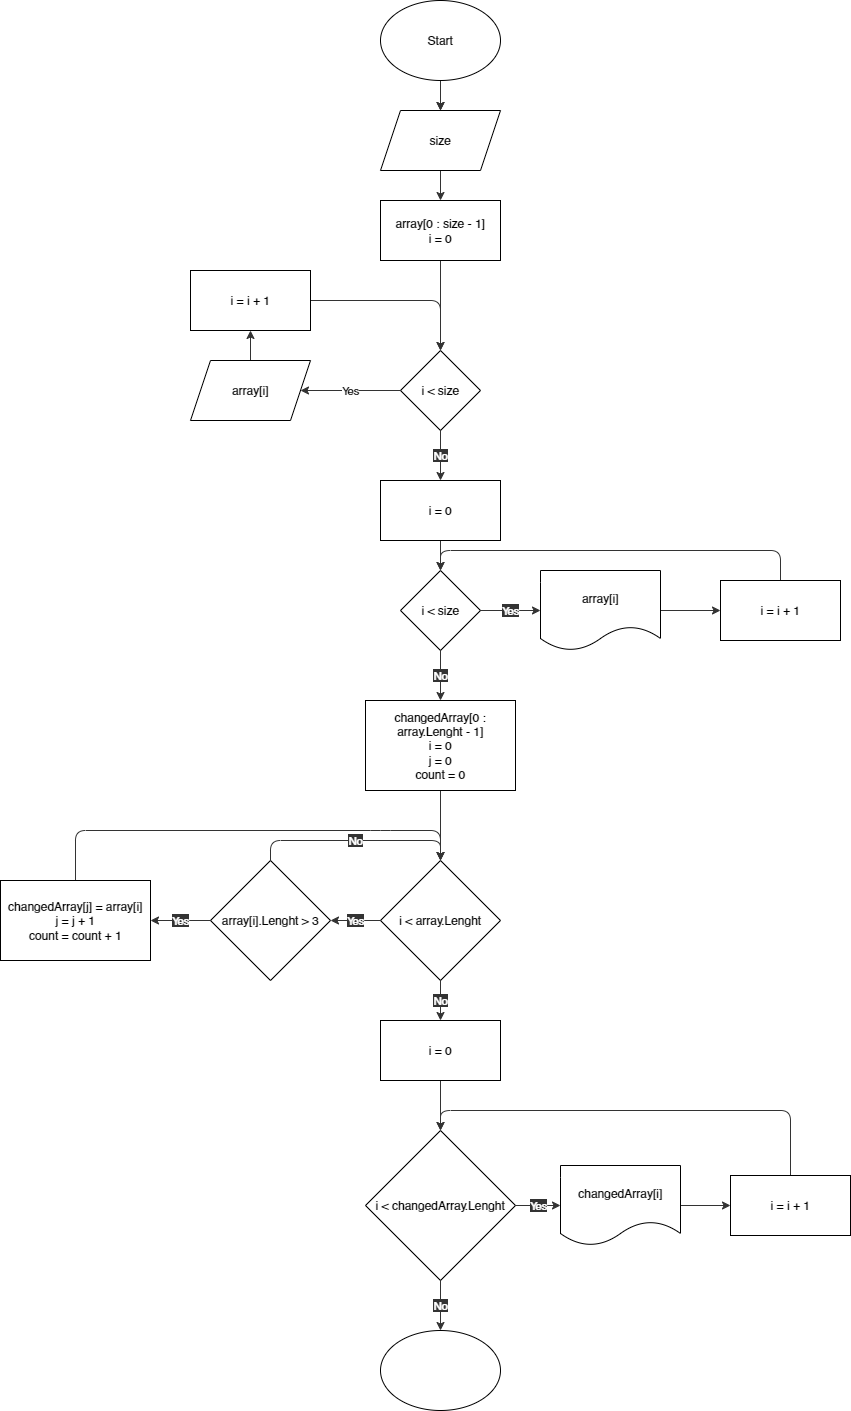

The diagram above was exported from draw.io. Its source (the exported page's mxGraphModel, read from the mxfile embedded in the PNG):
<mxGraphModel dx="2020" dy="1513" grid="1" gridSize="10" guides="1" tooltips="1" connect="1" arrows="1" fold="1" page="0" pageScale="1" pageWidth="827" pageHeight="1169" background="#ffffff" math="0" shadow="0">
  <root>
    <mxCell id="0" />
    <mxCell id="1" parent="0" />
    <mxCell id="4" style="edgeStyle=none;html=1;" edge="1" parent="1" source="2" target="3">
      <mxGeometry relative="1" as="geometry" />
    </mxCell>
    <mxCell id="5" value="" style="edgeStyle=none;html=1;strokeColor=#333333;" edge="1" parent="1" source="2" target="3">
      <mxGeometry relative="1" as="geometry" />
    </mxCell>
    <mxCell id="2" value="Start" style="ellipse;whiteSpace=wrap;html=1;" vertex="1" parent="1">
      <mxGeometry x="-470" y="-830" width="120" height="80" as="geometry" />
    </mxCell>
    <mxCell id="9" style="edgeStyle=none;html=1;strokeColor=#333333;" edge="1" parent="1" source="3" target="7">
      <mxGeometry relative="1" as="geometry" />
    </mxCell>
    <mxCell id="3" value="size" style="shape=parallelogram;perimeter=parallelogramPerimeter;whiteSpace=wrap;html=1;fixedSize=1;" vertex="1" parent="1">
      <mxGeometry x="-470" y="-720" width="120" height="60" as="geometry" />
    </mxCell>
    <mxCell id="11" style="edgeStyle=none;html=1;strokeColor=#333333;" edge="1" parent="1" source="7" target="10">
      <mxGeometry relative="1" as="geometry" />
    </mxCell>
    <mxCell id="7" value="array[0 : size - 1]&lt;br&gt;i = 0" style="rounded=0;whiteSpace=wrap;html=1;" vertex="1" parent="1">
      <mxGeometry x="-470" y="-630" width="120" height="60" as="geometry" />
    </mxCell>
    <mxCell id="13" value="Yes" style="edgeStyle=none;html=1;strokeColor=#333333;" edge="1" parent="1" source="10" target="12">
      <mxGeometry relative="1" as="geometry" />
    </mxCell>
    <mxCell id="32" value="No" style="edgeStyle=none;html=1;labelBackgroundColor=#333333;fontColor=#FFFFFF;strokeColor=#333333;" edge="1" parent="1" source="10" target="31">
      <mxGeometry relative="1" as="geometry" />
    </mxCell>
    <mxCell id="10" value="i &amp;lt; size" style="rhombus;whiteSpace=wrap;html=1;" vertex="1" parent="1">
      <mxGeometry x="-450" y="-480" width="80" height="80" as="geometry" />
    </mxCell>
    <mxCell id="23" style="edgeStyle=none;html=1;labelBackgroundColor=#FFFFFF;fontColor=#1A1A1A;strokeColor=#333333;" edge="1" parent="1" source="12" target="14">
      <mxGeometry relative="1" as="geometry" />
    </mxCell>
    <mxCell id="12" value="array[i]" style="shape=parallelogram;perimeter=parallelogramPerimeter;whiteSpace=wrap;html=1;fixedSize=1;" vertex="1" parent="1">
      <mxGeometry x="-660" y="-470" width="120" height="60" as="geometry" />
    </mxCell>
    <mxCell id="24" style="edgeStyle=none;html=1;entryX=0.5;entryY=0;entryDx=0;entryDy=0;labelBackgroundColor=#FFFFFF;fontColor=#1A1A1A;strokeColor=#333333;" edge="1" parent="1" source="14" target="10">
      <mxGeometry relative="1" as="geometry">
        <Array as="points">
          <mxPoint x="-410" y="-530" />
        </Array>
      </mxGeometry>
    </mxCell>
    <mxCell id="14" value="i = i + 1" style="rounded=0;whiteSpace=wrap;html=1;" vertex="1" parent="1">
      <mxGeometry x="-660" y="-560" width="120" height="60" as="geometry" />
    </mxCell>
    <mxCell id="34" style="edgeStyle=none;html=1;labelBackgroundColor=#333333;fontColor=#FFFFFF;strokeColor=#333333;" edge="1" parent="1" source="31" target="33">
      <mxGeometry relative="1" as="geometry" />
    </mxCell>
    <mxCell id="31" value="i = 0" style="rounded=0;whiteSpace=wrap;html=1;" vertex="1" parent="1">
      <mxGeometry x="-470" y="-350" width="120" height="60" as="geometry" />
    </mxCell>
    <mxCell id="36" value="Yes" style="edgeStyle=none;html=1;labelBackgroundColor=#333333;fontColor=#FFFFFF;strokeColor=#333333;" edge="1" parent="1" source="33" target="35">
      <mxGeometry relative="1" as="geometry" />
    </mxCell>
    <mxCell id="42" value="No" style="edgeStyle=none;html=1;labelBackgroundColor=#333333;fontColor=#FFFFFF;strokeColor=#333333;" edge="1" parent="1" source="33" target="40">
      <mxGeometry relative="1" as="geometry" />
    </mxCell>
    <mxCell id="33" value="i &amp;lt; size" style="rhombus;whiteSpace=wrap;html=1;" vertex="1" parent="1">
      <mxGeometry x="-450" y="-260" width="80" height="80" as="geometry" />
    </mxCell>
    <mxCell id="38" style="edgeStyle=none;html=1;entryX=0;entryY=0.5;entryDx=0;entryDy=0;labelBackgroundColor=#333333;fontColor=#FFFFFF;strokeColor=#333333;" edge="1" parent="1" source="35" target="37">
      <mxGeometry relative="1" as="geometry" />
    </mxCell>
    <mxCell id="35" value="array[i]" style="shape=document;whiteSpace=wrap;html=1;boundedLbl=1;fontColor=default;rounded=0;" vertex="1" parent="1">
      <mxGeometry x="-310" y="-260" width="120" height="80" as="geometry" />
    </mxCell>
    <mxCell id="39" style="edgeStyle=none;html=1;entryX=0.5;entryY=0;entryDx=0;entryDy=0;labelBackgroundColor=#333333;fontColor=#FFFFFF;strokeColor=#333333;" edge="1" parent="1" source="37" target="33">
      <mxGeometry relative="1" as="geometry">
        <Array as="points">
          <mxPoint x="-70" y="-280" />
          <mxPoint x="-410" y="-280" />
        </Array>
      </mxGeometry>
    </mxCell>
    <mxCell id="37" value="i = i + 1" style="rounded=0;whiteSpace=wrap;html=1;" vertex="1" parent="1">
      <mxGeometry x="-130" y="-250" width="120" height="60" as="geometry" />
    </mxCell>
    <mxCell id="43" style="edgeStyle=none;html=1;labelBackgroundColor=#333333;fontColor=#FFFFFF;strokeColor=#333333;" edge="1" parent="1" source="40" target="41">
      <mxGeometry relative="1" as="geometry" />
    </mxCell>
    <mxCell id="40" value="changedArray[0 : array.Lenght - 1]&lt;br&gt;i = 0&lt;br&gt;j = 0&lt;br&gt;count = 0" style="rounded=0;whiteSpace=wrap;html=1;" vertex="1" parent="1">
      <mxGeometry x="-485" y="-130" width="150" height="90" as="geometry" />
    </mxCell>
    <mxCell id="47" value="Yes" style="edgeStyle=none;html=1;labelBackgroundColor=#333333;fontColor=#FFFFFF;strokeColor=#333333;" edge="1" parent="1" source="41" target="45">
      <mxGeometry relative="1" as="geometry" />
    </mxCell>
    <mxCell id="52" value="No" style="edgeStyle=none;html=1;labelBackgroundColor=#333333;fontColor=#FFFFFF;strokeColor=#333333;" edge="1" parent="1" source="41" target="51">
      <mxGeometry relative="1" as="geometry" />
    </mxCell>
    <mxCell id="41" value="i &amp;lt; array.Lenght" style="rhombus;whiteSpace=wrap;html=1;" vertex="1" parent="1">
      <mxGeometry x="-470" y="30" width="120" height="120" as="geometry" />
    </mxCell>
    <mxCell id="48" value="Yes" style="edgeStyle=none;html=1;labelBackgroundColor=#333333;fontColor=#FFFFFF;strokeColor=#333333;" edge="1" parent="1" source="45" target="46">
      <mxGeometry relative="1" as="geometry" />
    </mxCell>
    <mxCell id="50" value="No" style="edgeStyle=none;html=1;exitX=0.5;exitY=0;exitDx=0;exitDy=0;labelBackgroundColor=#333333;fontColor=#FFFFFF;strokeColor=#333333;" edge="1" parent="1" source="45">
      <mxGeometry relative="1" as="geometry">
        <mxPoint x="-410" y="30" as="targetPoint" />
        <Array as="points">
          <mxPoint x="-580" y="10" />
          <mxPoint x="-410" y="10" />
        </Array>
      </mxGeometry>
    </mxCell>
    <mxCell id="45" value="array[i].Lenght &amp;gt; 3" style="rhombus;whiteSpace=wrap;html=1;" vertex="1" parent="1">
      <mxGeometry x="-640" y="30" width="120" height="120" as="geometry" />
    </mxCell>
    <mxCell id="49" style="edgeStyle=none;html=1;entryX=0.5;entryY=0;entryDx=0;entryDy=0;labelBackgroundColor=#333333;fontColor=#FFFFFF;strokeColor=#333333;exitX=0.5;exitY=0;exitDx=0;exitDy=0;" edge="1" parent="1" source="46" target="41">
      <mxGeometry relative="1" as="geometry">
        <Array as="points">
          <mxPoint x="-775" />
          <mxPoint x="-470" />
          <mxPoint x="-410" />
        </Array>
      </mxGeometry>
    </mxCell>
    <mxCell id="46" value="changedArray[j] = array[i]&lt;br&gt;j = j + 1&lt;br&gt;count = count + 1" style="rounded=0;whiteSpace=wrap;html=1;" vertex="1" parent="1">
      <mxGeometry x="-850" y="50" width="150" height="80" as="geometry" />
    </mxCell>
    <mxCell id="61" style="edgeStyle=none;html=1;labelBackgroundColor=#333333;fontColor=#FFFFFF;strokeColor=#333333;" edge="1" parent="1" source="51" target="59">
      <mxGeometry relative="1" as="geometry" />
    </mxCell>
    <mxCell id="51" value="i = 0" style="rounded=0;whiteSpace=wrap;html=1;" vertex="1" parent="1">
      <mxGeometry x="-470" y="190" width="120" height="60" as="geometry" />
    </mxCell>
    <mxCell id="63" style="edgeStyle=none;html=1;labelBackgroundColor=#333333;fontColor=#FFFFFF;strokeColor=#333333;" edge="1" parent="1" source="56" target="57">
      <mxGeometry relative="1" as="geometry" />
    </mxCell>
    <mxCell id="56" value="changedArray[i]" style="shape=document;whiteSpace=wrap;html=1;boundedLbl=1;fontColor=default;rounded=0;" vertex="1" parent="1">
      <mxGeometry x="-290" y="335" width="120" height="80" as="geometry" />
    </mxCell>
    <mxCell id="64" style="edgeStyle=none;html=1;entryX=0.5;entryY=0;entryDx=0;entryDy=0;labelBackgroundColor=#333333;fontColor=#FFFFFF;strokeColor=#333333;" edge="1" parent="1" source="57" target="59">
      <mxGeometry relative="1" as="geometry">
        <Array as="points">
          <mxPoint x="-60" y="280" />
          <mxPoint x="-410" y="280" />
        </Array>
      </mxGeometry>
    </mxCell>
    <mxCell id="57" value="i = i + 1" style="rounded=0;whiteSpace=wrap;html=1;" vertex="1" parent="1">
      <mxGeometry x="-120" y="345" width="120" height="60" as="geometry" />
    </mxCell>
    <mxCell id="62" value="Yes" style="edgeStyle=none;html=1;exitX=1;exitY=0.5;exitDx=0;exitDy=0;labelBackgroundColor=#333333;fontColor=#FFFFFF;strokeColor=#333333;" edge="1" parent="1" source="59" target="56">
      <mxGeometry relative="1" as="geometry" />
    </mxCell>
    <mxCell id="66" value="No" style="edgeStyle=none;html=1;labelBackgroundColor=#333333;fontColor=#FFFFFF;strokeColor=#333333;" edge="1" parent="1" source="59" target="65">
      <mxGeometry relative="1" as="geometry" />
    </mxCell>
    <mxCell id="59" value="i &amp;lt; changedArray.Lenght" style="rhombus;whiteSpace=wrap;html=1;" vertex="1" parent="1">
      <mxGeometry x="-485" y="300" width="150" height="150" as="geometry" />
    </mxCell>
    <mxCell id="65" value="Finish" style="ellipse;whiteSpace=wrap;html=1;fontColor=#FFFFFF;" vertex="1" parent="1">
      <mxGeometry x="-470" y="500" width="120" height="80" as="geometry" />
    </mxCell>
  </root>
</mxGraphModel>